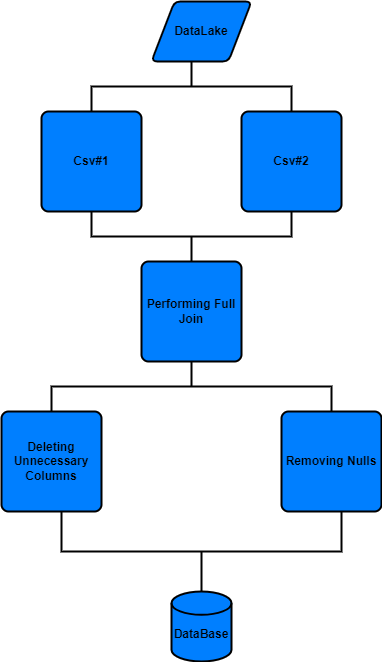

The diagram above was exported from draw.io. Its source (the exported page's mxGraphModel, read from the mxfile embedded in the PNG):
<mxGraphModel dx="1120" dy="484" grid="1" gridSize="10" guides="1" tooltips="1" connect="1" arrows="1" fold="1" page="1" pageScale="1" pageWidth="827" pageHeight="1169" math="0" shadow="0">
  <root>
    <mxCell id="0" />
    <mxCell id="1" parent="0" />
    <mxCell id="Dc93HFDR0wN_CtUmDtgU-18" value="" style="strokeWidth=2;html=1;shape=mxgraph.flowchart.annotation_2;align=left;labelPosition=right;pointerEvents=1;direction=south;fillColor=#0000FF;" parent="1" vertex="1">
      <mxGeometry x="240" y="110" width="200" height="50" as="geometry" />
    </mxCell>
    <mxCell id="Dc93HFDR0wN_CtUmDtgU-1" value="&lt;b&gt;DataLake&lt;/b&gt;" style="shape=parallelogram;html=1;strokeWidth=2;perimeter=parallelogramPerimeter;whiteSpace=wrap;rounded=1;arcSize=12;size=0.23;fillColor=#007FFF;" parent="1" vertex="1">
      <mxGeometry x="300" y="50" width="100" height="60" as="geometry" />
    </mxCell>
    <mxCell id="Dc93HFDR0wN_CtUmDtgU-4" value="&lt;b&gt;Csv#1&lt;/b&gt;" style="rounded=1;whiteSpace=wrap;html=1;absoluteArcSize=1;arcSize=14;strokeWidth=2;fillColor=#007FFF;" parent="1" vertex="1">
      <mxGeometry x="190" y="160" width="100" height="100" as="geometry" />
    </mxCell>
    <mxCell id="Dc93HFDR0wN_CtUmDtgU-5" value="&lt;b&gt;Csv#2&lt;/b&gt;" style="rounded=1;whiteSpace=wrap;html=1;absoluteArcSize=1;arcSize=14;strokeWidth=2;fillColor=#007FFF;" parent="1" vertex="1">
      <mxGeometry x="390" y="160" width="100" height="100" as="geometry" />
    </mxCell>
    <mxCell id="Dc93HFDR0wN_CtUmDtgU-6" value="" style="strokeWidth=2;html=1;shape=mxgraph.flowchart.annotation_2;align=left;labelPosition=right;pointerEvents=1;direction=north;" parent="1" vertex="1">
      <mxGeometry x="240" y="260" width="200" height="50" as="geometry" />
    </mxCell>
    <mxCell id="Dc93HFDR0wN_CtUmDtgU-9" value="&lt;b&gt;Deleting Unnecessary Columns&lt;/b&gt;" style="rounded=1;whiteSpace=wrap;html=1;absoluteArcSize=1;arcSize=14;strokeWidth=2;fillColor=#007FFF;" parent="1" vertex="1">
      <mxGeometry x="150" y="460" width="100" height="100" as="geometry" />
    </mxCell>
    <mxCell id="Dc93HFDR0wN_CtUmDtgU-10" value="&lt;b&gt;Removing Nulls&lt;/b&gt;" style="rounded=1;whiteSpace=wrap;html=1;absoluteArcSize=1;arcSize=14;strokeWidth=2;fillColor=#007FFF;" parent="1" vertex="1">
      <mxGeometry x="430" y="460" width="100" height="100" as="geometry" />
    </mxCell>
    <mxCell id="Dc93HFDR0wN_CtUmDtgU-13" value="&lt;b&gt;&lt;br&gt;DataBase&lt;/b&gt;" style="strokeWidth=2;html=1;shape=mxgraph.flowchart.database;whiteSpace=wrap;fillColor=#007FFF;" parent="1" vertex="1">
      <mxGeometry x="320" y="640" width="60" height="70" as="geometry" />
    </mxCell>
    <mxCell id="Dc93HFDR0wN_CtUmDtgU-20" value="" style="strokeWidth=2;html=1;shape=mxgraph.flowchart.annotation_2;align=left;labelPosition=right;pointerEvents=1;direction=south;" parent="1" vertex="1">
      <mxGeometry x="200" y="410" width="280" height="50" as="geometry" />
    </mxCell>
    <mxCell id="Dc93HFDR0wN_CtUmDtgU-22" value="&lt;b&gt;Performing Full Join&lt;/b&gt;" style="rounded=1;whiteSpace=wrap;html=1;absoluteArcSize=1;arcSize=14;strokeWidth=2;fillColor=#007FFF;" parent="1" vertex="1">
      <mxGeometry x="290" y="310" width="100" height="100" as="geometry" />
    </mxCell>
    <mxCell id="Dc93HFDR0wN_CtUmDtgU-23" value="" style="strokeWidth=2;html=1;shape=mxgraph.flowchart.annotation_2;align=left;labelPosition=right;pointerEvents=1;direction=north;" parent="1" vertex="1">
      <mxGeometry x="210" y="560" width="280" height="80" as="geometry" />
    </mxCell>
  </root>
</mxGraphModel>